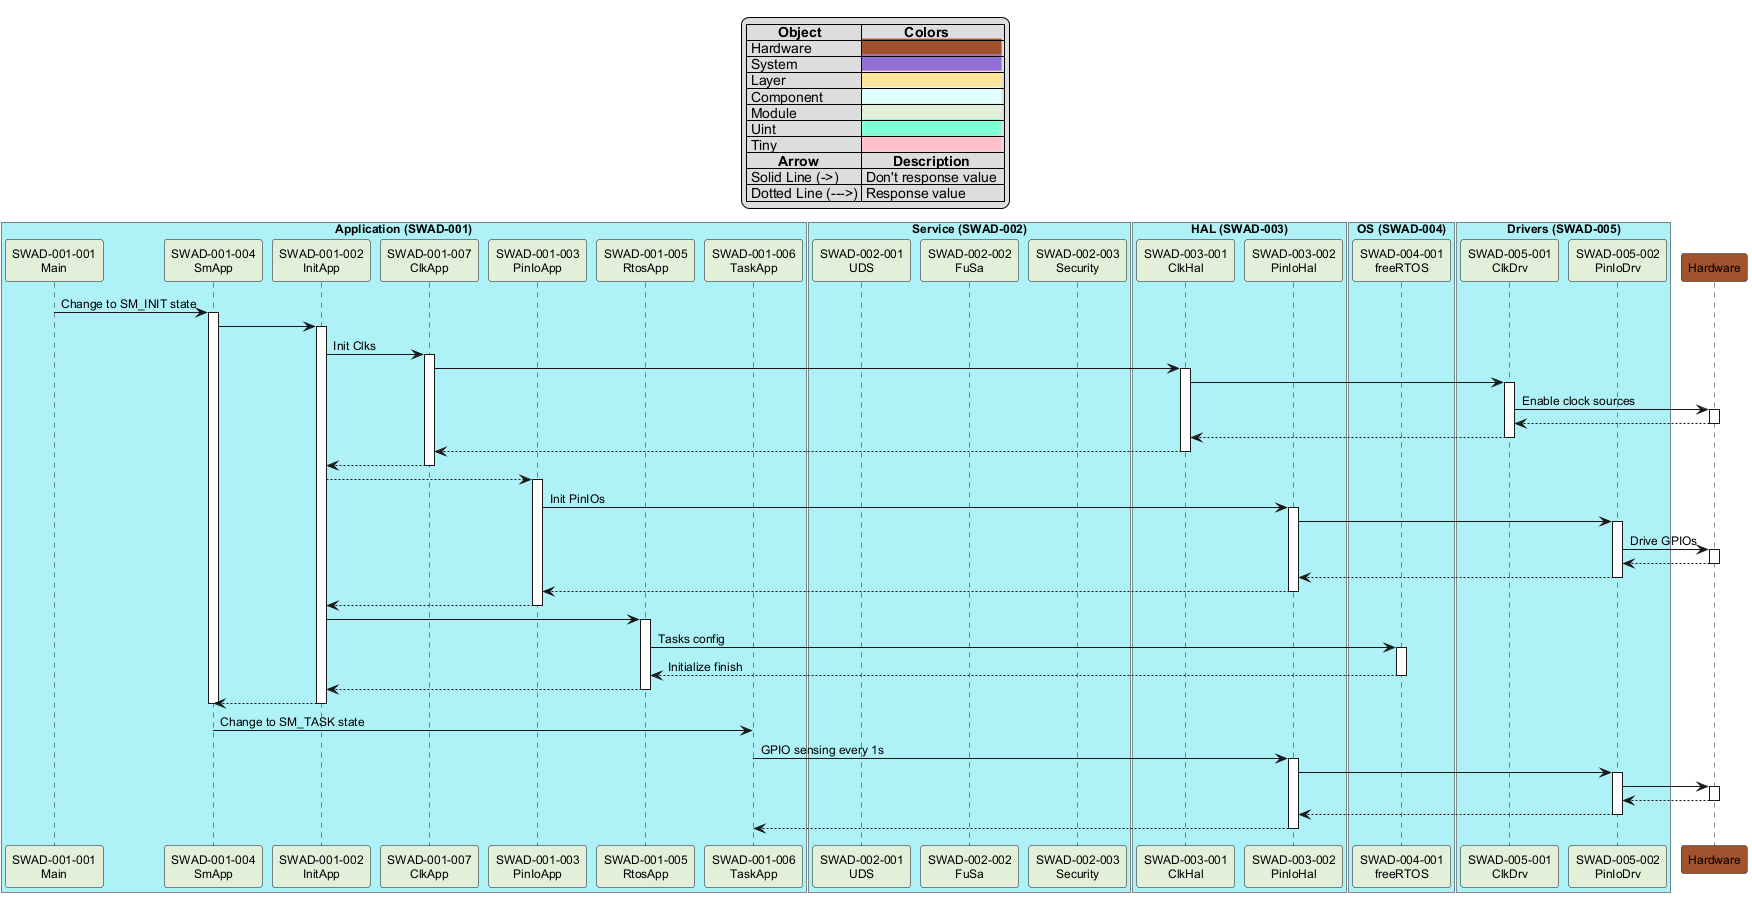

The diagram above was rendered by PlantUML. Its source (embedded in the PNG):
@startuml
'----- Table Description ----
'Object Colors Setting
skinparam defaultFontName Arial
skinparam defaultFontSize 12
legend top
|=        Object  |=           Colors  |
| Hardware  |<back:sienna>                                    |
| System  |<back:mediumpurple>                                    |
| Layer  |<back:#FEE599>                                    |
| Component |<back:#lightcyan>                                    |
| Module |<back:#E2EFD9>                                    |
| Uint |<back:#aquamarine>                                    |
| Tiny |<back:#pink>                                    |
'Arrow Function
|=        Arrow |=        Description |
| Solid Line (->) | Don't response value  |
| Dotted Line (--->) | Response value |
endlegend

'---- Define "Application" component and colors ----
box "Application (SWAD-001)" #aef2f7
participant "SWAD-001-001\nMain" as Main #E2EFD9
participant "SWAD-001-004\nSmApp" as SmApp #E2EFD9
participant "SWAD-001-002\nInitApp" as InitApp #E2EFD9
participant "SWAD-001-007\nClkApp" as ClkApp #E2EFD9
participant "SWAD-001-003\nPinIoApp" as PinIoApp #E2EFD9
participant "SWAD-001-005\nRtosApp" as RtosApp #E2EFD9
participant "SWAD-001-006\nTaskApp" as TaskApp #E2EFD9
end box

'---- Define "Service" component--------------------
box "Service (SWAD-002)" #aef2f7
participant "SWAD-002-001\nUDS" as UDS #E2EFD9
participant "SWAD-002-002\nFuSa" as FuSa #E2EFD9
participant "SWAD-002-003\nSecurity" as Security #E2EFD9
end box

'---- Define "HAL" component -----------------------
box "HAL (SWAD-003)" #aef2f7
participant "SWAD-003-001\nClkHal" as ClkHal #E2EFD9
participant "SWAD-003-002\nPinIoHal" as PinIoHal #E2EFD9
end box

'---- Define "OS" component ------------------------
box "OS (SWAD-004)" #aef2f7
participant "SWAD-004-001\nfreeRTOS" as freeRTOS #E2EFD9
end box

'---- Define "Drivers" component -------------------
box "Drivers (SWAD-005)" #aef2f7
participant "SWAD-005-001\nClkDrv" as ClkDrv #E2EFD9
participant "SWAD-005-002\nPinIoDrv" as PinIoDrv #E2EFD9
end box

'---- Define "Hardware" layer ----------------------
participant Hardware #sienna

'---- Plan modules sequence-------------------------
Main -> SmApp: Change to SM_INIT state
activate SmApp
SmApp -> InitApp
activate InitApp
InitApp -> ClkApp: Init Clks
activate ClkApp
ClkApp -> ClkHal
activate ClkHal
ClkHal -> ClkDrv
activate  ClkDrv
ClkDrv -> Hardware: Enable clock sources
activate Hardware
Hardware --> ClkDrv
deactivate Hardware
ClkDrv --> ClkHal
deactivate ClkDrv 
ClkHal --> ClkApp
deactivate ClkHal 
ClkApp --> InitApp
deactivate ClkApp 
InitApp -->PinIoApp 
activate PinIoApp 
PinIoApp -> PinIoHal: Init PinIOs
activate PinIoHal
PinIoHal -> PinIoDrv
activate PinIoDrv
PinIoDrv -> Hardware: Drive GPIOs
activate Hardware
Hardware --> PinIoDrv 
deactivate Hardware
PinIoDrv --> PinIoHal
deactivate PinIoDrv
PinIoHal --> PinIoApp
deactivate PinIoHal
PinIoApp --> InitApp
deactivate PinIoApp 
InitApp -> RtosApp
activate  RtosApp
RtosApp -> freeRTOS: Tasks config
activate freeRTOS
freeRTOS --> RtosApp: Initialize finish
deactivate freeRTOS
RtosApp --> InitApp
deactivate RtosApp

InitApp --> SmApp
deactivate InitApp
deactivate SmApp
SmApp -> TaskApp: Change to SM_TASK state

TaskApp -> PinIoHal: GPIO sensing every 1s
activate PinIoHal
PinIoHal -> PinIoDrv
activate PinIoDrv
PinIoDrv -> Hardware
activate Hardware
Hardware --> PinIoDrv
deactivate Hardware
PinIoDrv --> PinIoHal
deactivate PinIoDrv
PinIoHal --> TaskApp 
deactivate PinIoHal
'---------------------------------------------------
@enduml